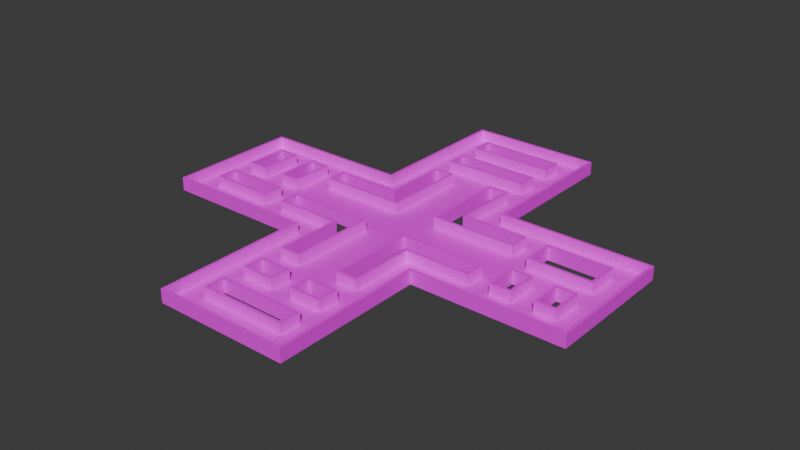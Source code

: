# Source: mle-intermediate-3.blend  (saved by Blender 4.0.36; exported with 4.5.12 LTS)
import bpy
from mathutils import Matrix  # noqa: F401  (used for matrix-valued properties, if any)

bpy.ops.wm.read_factory_settings(use_empty=True)
scene = bpy.context.scene
scene.name = 'Scene'

# ---- collections
col_collection = bpy.data.collections.new('Collection'); scene.collection.children.link(col_collection)

# ---- images (referenced by path relative to the original .blend; pixels are not part of the script)
import os
ASSET_DIR = os.environ.get("B2B_ASSET_DIR", "")  # directory of the original .blend (textures are referenced by path, not embedded)
HERE = os.path.dirname(os.path.abspath(__file__))  # packed textures are extracted next to this script under _unpacked/

def load_image(name, relpath, width, height, colorspace="sRGB"):
    """Load a texture the original file referenced (path relative to the .blend, or extracted next to this script)."""
    p = next((c for c in (os.path.join(HERE, relpath), os.path.join(ASSET_DIR, relpath)) if relpath and os.path.exists(c)), "")
    if p:
        img = bpy.data.images.load(p, check_existing=True)
        img.name = name
    else:  # same state as the original file: an image datablock whose file is absent (Cycles renders it pink)
        img = bpy.data.images.new(name, width, height)
        img.source = "FILE"
        img.filepath = "//" + (relpath or name)
    img.colorspace_settings.name = colorspace
    return img
img_texture_08_png = load_image('texture_08.png', 'texture_08.png', 1024, 1024, 'sRGB')
img_texture_13_png = load_image('texture_13.png', 'texture_13.png', 1024, 1024, 'sRGB')

# ---- materials (node trees are filled in below, after node groups)
mat_floor = bpy.data.materials.new('Floor')
mat_floor.use_transparent_shadow = False
mat_wall = bpy.data.materials.new('Wall')
mat_wall.use_transparent_shadow = False

# ---- material node trees
mat_floor.use_nodes = True; mat_floor.node_tree.nodes.clear()
_N = mat_floor.node_tree.nodes; _L = mat_floor.node_tree.links
n0 = _N.new('ShaderNodeBsdfPrincipled'); n0.name = 'Principled BSDF'; n0.location = (10, 300)
n0.inputs[3].default_value = 1.45
n1 = _N.new('ShaderNodeOutputMaterial'); n1.name = 'Material Output'; n1.location = (300, 300)
n2 = _N.new('ShaderNodeTexImage'); n2.name = 'Image Texture'; n2.location = (-348, 281)
n2.image = img_texture_08_png
_L.new(n0.outputs[0], n1.inputs[0])
_L.new(n2.outputs[0], n0.inputs[0])
n1.is_active_output = True
mat_wall.use_nodes = True; mat_wall.node_tree.nodes.clear()
_N = mat_wall.node_tree.nodes; _L = mat_wall.node_tree.links
n0 = _N.new('ShaderNodeOutputMaterial'); n0.name = 'Material Output'; n0.location = (300, 300)
n1 = _N.new('ShaderNodeBsdfPrincipled'); n1.name = 'Principled BSDF'; n1.location = (-60, 290)
n1.inputs[3].default_value = 1.45
n2 = _N.new('ShaderNodeTexImage'); n2.name = 'Image Texture'; n2.location = (-465, 300)
n2.image = img_texture_13_png
_L.new(n1.outputs[0], n0.inputs[0])
_L.new(n2.outputs[0], n1.inputs[0])
n0.is_active_output = True

# ---- world
world_world = bpy.data.worlds.new('World'); scene.world = world_world
world_world.color = (0.05088, 0.05088, 0.05088)
world_world.use_sun_shadow = False
world_world.sun_shadow_jitter_overblur = 0.0

# ---- meshes
me_floor_plan = bpy.data.meshes.new('floor-plan')
me_floor_plan.from_pydata([(-6.0, 6.0, 0.0), (6.0, -6.0, 0.0), (6.0, 6.0, 0.0), (-6.0, -6.0, 0.0), (-6.0, 6.0, 1.0), (6.0, -6.0, 1.0), (6.0, 6.0, 1.0), (-6.0, -6.0, 1.0), (-10.0, 2.0, 0.0), (-10.0, 2.0, 1.0), (-4.0, 10.0, 0.0), (-4.0, 10.0, 1.0), (-2.0, 2.0, 0.0), (-2.0, 2.0, 1.0), (-2.0, 10.0, 0.0), (-2.0, 10.0, 1.0), (-4.0, 4.0, 0.0), (-4.0, 4.0, 1.0), (-10.0, 4.0, 0.0), (-10.0, 4.0, 1.0), (2.0, 10.0, 0.0), (2.0, 10.0, 1.0), (10.0, 4.0, 0.0), (10.0, 4.0, 1.0), (2.0, 2.0, 0.0), (2.0, 2.0, 1.0), (10.0, 2.0, 0.0), (10.0, 2.0, 1.0), (4.0, 4.0, 0.0), (4.0, 4.0, 1.0), (4.0, 10.0, 0.0), (4.0, 10.0, 1.0), (10.0, -2.0, 0.0), (10.0, -2.0, 1.0), (4.0, -10.0, 0.0), (4.0, -10.0, 1.0), (2.0, -2.0, 0.0), (2.0, -2.0, 1.0), (2.0, -10.0, 0.0), (2.0, -10.0, 1.0), (4.0, -4.0, 0.0), (4.0, -4.0, 1.0), (10.0, -4.0, 0.0), (10.0, -4.0, 1.0), (-2.0, -10.0, 0.0), (-2.0, -10.0, 1.0), (-10.0, -4.0, 0.0), (-10.0, -4.0, 1.0), (-2.0, -2.0, 0.0), (-2.0, -2.0, 1.0), (-10.0, -2.0, 0.0), (-10.0, -2.0, 1.0), (-4.0, -4.0, 0.0), (-4.0, -4.0, 1.0), (-4.0, -10.0, 0.0), (-4.0, -10.0, 1.0), (14.0, -1.0, 1.0), (14.0, -4.0, 1.0), (12.0, -4.0, 1.0), (12.0, -1.0, 1.0), (14.0, -1.0, 0.0), (12.0, -1.0, 0.0), (14.0, -4.0, 0.0), (12.0, -4.0, 0.0), (12.0, 1.0, 0.0), (18.0, 1.0, 0.0), (12.0, 4.0, 0.0), (18.0, 4.0, 0.0), (12.0, 4.0, 1.0), (12.0, 1.0, 1.0), (18.0, 1.0, 1.0), (18.0, 4.0, 1.0), (18.0, -1.0, 1.0), (18.0, -4.0, 1.0), (16.0, -4.0, 1.0), (16.0, -1.0, 1.0), (18.0, -1.0, 0.0), (16.0, -1.0, 0.0), (18.0, -4.0, 0.0), (16.0, -4.0, 0.0), (20.0, 6.0, 0.0), (20.0, 6.0, 1.0), (6.0, 20.0, 0.0), (6.0, 20.0, 1.0), (-6.0, 20.0, 0.0), (-6.0, 20.0, 1.0), (20.0, -6.0, 0.0), (20.0, -6.0, 1.0), (6.0, -20.0, 0.0), (6.0, -20.0, 1.0), (-6.0, -20.0, 0.0), (-6.0, -20.0, 1.0), (-20.0, -6.0, 0.0), (-20.0, -6.0, 1.0), (-20.0, 6.0, 0.0), (-20.0, 6.0, 1.0), (4.0, 14.0, 1.0), (4.0, 12.0, 1.0), (-4.0, 12.0, 1.0), (-4.0, 14.0, 1.0), (4.0, 14.0, 0.0), (-4.0, 14.0, 0.0), (4.0, 12.0, 0.0), (-4.0, 12.0, 0.0), (4.0, 18.0, 1.0), (4.0, 16.0, 1.0), (-4.0, 16.0, 1.0), (-4.0, 18.0, 1.0), (4.0, 18.0, 0.0), (-4.0, 18.0, 0.0), (4.0, 16.0, 0.0), (-4.0, 16.0, 0.0), (-18.0, -4.0, 0.0), (-12.0, -4.0, 0.0), (-18.0, -2.0, 0.0), (-12.0, -2.0, 0.0), (-18.0, -2.0, 1.0), (-18.0, -4.0, 1.0), (-12.0, -4.0, 1.0), (-12.0, -2.0, 1.0), (-14.0, 0.0, 0.0), (-12.0, 0.0, 0.0), (-14.0, 4.0, 0.0), (-12.0, 4.0, 0.0), (-14.0, 4.0, 1.0), (-14.0, 0.0, 1.0), (-12.0, 0.0, 1.0), (-12.0, 4.0, 1.0), (-18.0, 0.0, 0.0), (-16.0, 0.0, 0.0), (-18.0, 4.0, 0.0), (-16.0, 4.0, 0.0), (-18.0, 4.0, 1.0), (-18.0, 0.0, 1.0), (-16.0, 0.0, 1.0), (-16.0, 4.0, 1.0), (4.0, -16.0, 1.0), (4.0, -18.0, 1.0), (-4.0, -18.0, 1.0), (-4.0, -16.0, 1.0), (4.0, -16.0, 0.0), (-4.0, -16.0, 0.0), (4.0, -18.0, 0.0), (-4.0, -18.0, 0.0), (4.0, -12.0, 1.0), (4.0, -14.0, 1.0), (1.0, -14.0, 1.0), (1.0, -12.0, 1.0), (4.0, -12.0, 0.0), (1.0, -12.0, 0.0), (4.0, -14.0, 0.0), (1.0, -14.0, 0.0), (-1.0, -12.0, 1.0), (-1.0, -14.0, 1.0), (-4.0, -14.0, 1.0), (-4.0, -12.0, 1.0), (-1.0, -12.0, 0.0), (-4.0, -12.0, 0.0), (-1.0, -14.0, 0.0), (-4.0, -14.0, 0.0)], [], [(81, 6, 2, 80), (92, 93, 7, 3), (89, 5, 1, 88), (84, 85, 4, 0), (16, 17, 11, 10), (10, 11, 15, 14), (12, 13, 9, 8), (8, 9, 19, 18), (14, 15, 13, 12), (18, 19, 17, 16), (28, 29, 23, 22), (22, 23, 27, 26), (24, 25, 21, 20), (20, 21, 31, 30), (26, 27, 25, 24), (30, 31, 29, 28), (40, 41, 35, 34), (34, 35, 39, 38), (36, 37, 33, 32), (32, 33, 43, 42), (38, 39, 37, 36), (42, 43, 41, 40), (52, 53, 47, 46), (46, 47, 51, 50), (48, 49, 45, 44), (44, 45, 55, 54), (50, 51, 49, 48), (54, 55, 53, 52), (65, 67, 71, 70), (63, 62, 57, 58), (60, 61, 59, 56), (61, 63, 58, 59), (62, 60, 56, 57), (66, 64, 69, 68), (67, 66, 68, 71), (64, 65, 70, 69), (79, 78, 73, 74), (76, 77, 75, 72), (77, 79, 74, 75), (78, 76, 72, 73), (87, 81, 80, 86), (2, 6, 83, 82), (82, 83, 85, 84), (5, 87, 86, 1), (91, 89, 88, 90), (7, 91, 90, 3), (94, 95, 93, 92), (0, 4, 95, 94), (103, 102, 97, 98), (100, 101, 99, 96), (101, 103, 98, 99), (102, 100, 96, 97), (111, 110, 105, 106), (108, 109, 107, 104), (109, 111, 106, 107), (110, 108, 104, 105), (113, 115, 119, 118), (114, 112, 117, 116), (115, 114, 116, 119), (112, 113, 118, 117), (121, 123, 127, 126), (122, 120, 125, 124), (123, 122, 124, 127), (120, 121, 126, 125), (129, 131, 135, 134), (130, 128, 133, 132), (131, 130, 132, 135), (128, 129, 134, 133), (143, 142, 137, 138), (140, 141, 139, 136), (141, 143, 138, 139), (142, 140, 136, 137), (151, 150, 145, 146), (148, 149, 147, 144), (149, 151, 146, 147), (150, 148, 144, 145), (159, 158, 153, 154), (156, 157, 155, 152), (157, 159, 154, 155), (158, 156, 152, 153), (12, 8, 50, 48, 44, 38, 36, 32, 26, 24, 20, 14), (26, 32, 42, 63, 61, 60, 62, 79, 77, 76, 65, 64, 66, 22), (20, 30, 102, 103, 10, 14), (101, 100, 110, 111), (141, 140, 150, 151, 149, 148, 34, 38, 44, 54, 157, 156, 158, 159), (114, 115, 113, 46, 50, 8, 18, 123, 121, 120, 122, 131, 129, 128), (2, 82, 108, 110, 100, 102, 30, 28, 22, 66, 67, 65, 76, 78, 79, 62, 63, 42, 40, 34, 148, 150, 140, 142, 143, 90, 88, 1, 86, 80), (112, 114, 128, 130, 131, 122, 123, 18, 16, 10, 103, 101, 111, 109, 108, 82, 84, 0, 94, 92, 3, 90, 143, 141, 159, 157, 54, 52, 46, 113)])
me_floor_plan.polygons.foreach_set('material_index', [1, 1, 1, 1, 1, 1, 1, 1, 1, 1, 1, 1, 1, 1, 1, 1, 1, 1, 1, 1, 1, 1, 1, 1, 1, 1, 1, 1, 1, 1, 1, 1, 1, 1, 1, 1, 1, 1, 1, 1, 1, 1, 1, 1, 1, 1, 1, 1, 1, 1, 1, 1, 1, 1, 1, 1, 1, 1, 1, 1, 1, 1, 1, 1, 1, 1, 1, 1, 1, 1, 1, 1, 1, 1, 1, 1, 1, 1, 1, 1, 0, 0, 0, 0, 0, 0, 0, 0])
_uv = me_floor_plan.uv_layers.new(name='UVMap')
_uv.uv.foreach_set('vector', [0.0, 0.0, 1.0, 0.0, 1.0, 1.0, 0.0, 1.0, 0.0, 0.0, 1.0, 0.0, 1.0, 1.0, 0.0, 1.0, 0.0, 0.0, 1.0, 0.0, 1.0, 1.0, 0.0, 1.0, 0.0, 0.0, 1.0, 0.0, 1.0, 1.0, 0.0, 1.0, 0.0, 0.0, 1.0, 0.0, 1.0, 1.0, 0.0, 1.0, 0.0, 0.0, 1.0, 0.0, 1.0, 1.0, 0.0, 1.0, 0.0, 0.0, 1.0, 0.0, 1.0, 1.0, 0.0, 1.0, 0.0, 0.0, 1.0, 0.0, 1.0, 1.0, 0.0, 1.0, 0.0, 0.0, 1.0, 0.0, 1.0, 1.0, 0.0, 1.0, 0.0, 0.0, 1.0, 0.0, 1.0, 1.0, 0.0, 1.0, 0.0, 0.0, 1.0, 0.0, 1.0, 1.0, 0.0, 1.0, 0.0, 0.0, 1.0, 0.0, 1.0, 1.0, 0.0, 1.0, 0.0, 0.0, 1.0, 0.0, 1.0, 1.0, 0.0, 1.0, 0.0, 0.0, 1.0, 0.0, 1.0, 1.0, 0.0, 1.0, 0.0, 0.0, 1.0, 0.0, 1.0, 1.0, 0.0, 1.0, 0.0, 0.0, 1.0, 0.0, 1.0, 1.0, 0.0, 1.0, 0.0, 0.0, 1.0, 0.0, 1.0, 1.0, 0.0, 1.0, 0.0, 0.0, 1.0, 0.0, 1.0, 1.0, 0.0, 1.0, 0.0, 0.0, 1.0, 0.0, 1.0, 1.0, 0.0, 1.0, 0.0, 0.0, 1.0, 0.0, 1.0, 1.0, 0.0, 1.0, 0.0, 0.0, 1.0, 0.0, 1.0, 1.0, 0.0, 1.0, 0.0, 0.0, 1.0, 0.0, 1.0, 1.0, 0.0, 1.0, 0.0, 0.0, 1.0, 0.0, 1.0, 1.0, 0.0, 1.0, 0.0, 0.0, 1.0, 0.0, 1.0, 1.0, 0.0, 1.0, 0.0, 0.0, 1.0, 0.0, 1.0, 1.0, 0.0, 1.0, 0.0, 0.0, 1.0, 0.0, 1.0, 1.0, 0.0, 1.0, 0.0, 0.0, 1.0, 0.0, 1.0, 1.0, 0.0, 1.0, 0.0, 0.0, 1.0, 0.0, 1.0, 1.0, 0.0, 1.0, 0.0, 0.0, 1.0, 0.0, 1.0, 1.0, 0.0, 1.0, 0.0, 0.0, 1.0, 0.0, 1.0, 1.0, 0.0, 1.0, 0.0, 0.0, 1.0, 0.0, 1.0, 1.0, 0.0, 1.0, 0.0, 0.0, 1.0, 0.0, 1.0, 1.0, 0.0, 1.0, 0.0, 0.0, 1.0, 0.0, 1.0, 1.0, 0.0, 1.0, 0.0, 0.0, 1.0, 0.0, 1.0, 1.0, 0.0, 1.0, 0.0, 0.0, 1.0, 0.0, 1.0, 1.0, 0.0, 1.0, 0.0, 0.0, 1.0, 0.0, 1.0, 1.0, 0.0, 1.0, 0.0, 0.0, 1.0, 0.0, 1.0, 1.0, 0.0, 1.0, 0.0, 0.0, 1.0, 0.0, 1.0, 1.0, 0.0, 1.0, 0.0, 0.0, 1.0, 0.0, 1.0, 1.0, 0.0, 1.0, 0.0, 0.0, 1.0, 0.0, 1.0, 1.0, 0.0, 1.0, 0.0, 0.0, 1.0, 0.0, 1.0, 1.0, 0.0, 1.0, 0.0, 0.0, 1.0, 0.0, 1.0, 1.0, 0.0, 1.0, 0.0, 0.0, 1.0, 0.0, 1.0, 1.0, 0.0, 1.0, 0.0, 0.0, 1.0, 0.0, 1.0, 1.0, 0.0, 1.0, 0.0, 0.0, 1.0, 0.0, 1.0, 1.0, 0.0, 1.0, 0.0, 0.0, 1.0, 0.0, 1.0, 1.0, 0.0, 1.0, 0.0, 0.0, 1.0, 0.0, 1.0, 1.0, 0.0, 1.0, 0.0, 0.0, 1.0, 0.0, 1.0, 1.0, 0.0, 1.0, 0.0, 0.0, 1.0, 0.0, 1.0, 1.0, 0.0, 1.0, 0.0, 0.0, 1.0, 0.0, 1.0, 1.0, 0.0, 1.0, 0.0, 0.0, 1.0, 0.0, 1.0, 1.0, 0.0, 1.0, 0.0, 0.0, 1.0, 0.0, 1.0, 1.0, 0.0, 1.0, 0.0, 0.0, 1.0, 0.0, 1.0, 1.0, 0.0, 1.0, 0.0, 0.0, 1.0, 0.0, 1.0, 1.0, 0.0, 1.0, 0.0, 0.0, 1.0, 0.0, 1.0, 1.0, 0.0, 1.0, 0.0, 0.0, 1.0, 0.0, 1.0, 1.0, 0.0, 1.0, 0.0, 0.0, 1.0, 0.0, 1.0, 1.0, 0.0, 1.0, 0.0, 0.0, 1.0, 0.0, 1.0, 1.0, 0.0, 1.0, 0.0, 0.0, 1.0, 0.0, 1.0, 1.0, 0.0, 1.0, 0.0, 0.0, 1.0, 0.0, 1.0, 1.0, 0.0, 1.0, 0.0, 0.0, 1.0, 0.0, 1.0, 1.0, 0.0, 1.0, 0.0, 0.0, 1.0, 0.0, 1.0, 1.0, 0.0, 1.0, 0.0, 0.0, 1.0, 0.0, 1.0, 1.0, 0.0, 1.0, 0.0, 0.0, 1.0, 0.0, 1.0, 1.0, 0.0, 1.0, 0.0, 0.0, 1.0, 0.0, 1.0, 1.0, 0.0, 1.0, 0.0, 0.0, 1.0, 0.0, 1.0, 1.0, 0.0, 1.0, 0.0, 0.0, 1.0, 0.0, 1.0, 1.0, 0.0, 1.0, 0.0, 0.0, 1.0, 0.0, 1.0, 1.0, 0.0, 1.0, 0.0, 0.0, 1.0, 0.0, 1.0, 1.0, 0.0, 1.0, 0.0, 0.0, 1.0, 0.0, 1.0, 1.0, 0.0, 1.0, 0.0, 0.0, 1.0, 0.0, 1.0, 1.0, 0.0, 1.0, 0.0, 0.0, 1.0, 0.0, 1.0, 1.0, 0.0, 1.0, 0.0, 0.0, 1.0, 0.0, 1.0, 1.0, 0.0, 1.0, 0.0, 0.0, 1.0, 0.0, 1.0, 1.0, 0.0, 1.0, 0.0, 0.0, 1.0, 0.0, 1.0, 1.0, 0.0, 1.0, 0.0, 0.0, 1.0, 0.0, 1.0, 1.0, 0.0, 1.0, 0.0, 0.0, 1.0, 0.0, 1.0, 1.0, 0.0, 1.0, 0.0, 0.0, 1.0, 0.0, 1.0, 1.0, 0.0, 1.0, 0.0, 0.0, 1.0, 0.0, 1.0, 1.0, 0.0, 1.0, 0.0, 0.0, 1.0, 0.0, 1.0, 1.0, 0.0, 1.0, 0.4231, 0.5, 0.2692, 0.3462, 0.3462, 0.2692, 0.5, 0.4231, 0.6538, 0.2692, 0.7308, 0.3462, 0.5769, 0.5, 0.7308, 0.6538, 0.6538, 0.7308, 0.5, 0.5769, 0.3462, 0.7308, 0.2692, 0.6538, 0.6538, 0.7308, 0.7308, 0.6538, 0.7692, 0.6154, 0.8077, 0.6538, 0.75, 0.7115, 0.7885, 0.75, 0.8462, 0.6923, 0.8846, 0.7308, 0.8269, 0.7885, 0.8654, 0.8269, 0.8269, 0.8654, 0.7115, 0.75, 0.6538, 0.8077, 0.6154, 0.7692, 0.3462, 0.7308, 0.3846, 0.7692, 0.3462, 0.8077, 0.1923, 0.6538, 0.2308, 0.6154, 0.2692, 0.6538, 0.1538, 0.6923, 0.3077, 0.8462, 0.2692, 0.8846, 0.1154, 0.7308, 0.7308, 0.1154, 0.8846, 0.2692, 0.8462, 0.3077, 0.7885, 0.25, 0.75, 0.2885, 0.8077, 0.3462, 0.7692, 0.3846, 0.7308, 0.3462, 0.6538, 0.2692, 0.6154, 0.2308, 0.6538, 0.1923, 0.7115, 0.25, 0.75, 0.2115, 0.6923, 0.1538, 0.1923, 0.1154, 0.3077, 0.2308, 0.3462, 0.1923, 0.3846, 0.2308, 0.3462, 0.2692, 0.2692, 0.3462, 0.2308, 0.3846, 0.1923, 0.3462, 0.2692, 0.2692, 0.2308, 0.2308, 0.1538, 0.3077, 0.1154, 0.2692, 0.1923, 0.1923, 0.1538, 0.1538, 0.5, 0.7308, 0.2308, 1.0, 0.2308, 0.9231, 0.2692, 0.8846, 0.3077, 0.8462, 0.3462, 0.8077, 0.3846, 0.7692, 0.5, 0.6538, 0.6154, 0.7692, 0.6538, 0.8077, 0.7692, 0.9231, 0.8269, 0.8654, 0.8654, 0.8269, 0.9231, 0.7692, 0.8846, 0.7308, 0.8462, 0.6923, 0.8077, 0.6538, 0.7692, 0.6154, 0.6538, 0.5, 0.7692, 0.3846, 0.8077, 0.3462, 0.8462, 0.3077, 0.8846, 0.2692, 0.9231, 0.2308, 0.7692, 0.07692, 0.7692, -7.336e-08, 1.0, 0.2308, 0.7308, 0.5, 1.0, 0.7692, 0.7692, 1.0, 0.2308, 0.07692, 0.1923, 0.1154, 0.1538, 0.1538, 0.07692, 0.2308, 0.1154, 0.2692, 0.1538, 0.3077, 0.1923, 0.3462, 0.2308, 0.3846, 0.3462, 0.5, 0.2308, 0.6154, 0.1923, 0.6538, 0.1538, 0.6923, 0.1154, 0.7308, 0.07692, 0.7692, 0.2308, 0.9231, 0.2308, 1.0, -6.419e-08, 0.7692, 0.2692, 0.5, -5.502e-08, 0.2308, 0.2308, 0.0, 0.5, 0.2692, 0.7692, -7.336e-08, 0.7692, 0.07692, 0.7308, 0.1154, 0.6923, 0.1538, 0.6538, 0.1923, 0.6154, 0.2308, 0.5, 0.3462, 0.3846, 0.2308, 0.3462, 0.1923])
me_floor_plan.materials.append(mat_floor)
me_floor_plan.materials.append(mat_wall)
me_floor_plan.update()

# ---- objects
ob_player_spawn_000 = bpy.data.objects.new('player-spawn.000', None)
ob_enemy_spawn_000 = bpy.data.objects.new('enemy-spawn.000', None)
ob_floor_plan = bpy.data.objects.new('floor-plan', me_floor_plan)
ob_player_spawn_001 = bpy.data.objects.new('player-spawn.001', None)
ob_player_spawn_002 = bpy.data.objects.new('player-spawn.002', None)
ob_player_spawn_003 = bpy.data.objects.new('player-spawn.003', None)
ob_player_spawn_004 = bpy.data.objects.new('player-spawn.004', None)
ob_player_spawn_005 = bpy.data.objects.new('player-spawn.005', None)
ob_player_spawn_006 = bpy.data.objects.new('player-spawn.006', None)
ob_enemy_spawn_001 = bpy.data.objects.new('enemy-spawn.001', None)
ob_enemy_spawn_002 = bpy.data.objects.new('enemy-spawn.002', None)
ob_enemy_spawn_003 = bpy.data.objects.new('enemy-spawn.003', None)
ob_enemy_spawn_004 = bpy.data.objects.new('enemy-spawn.004', None)
ob_enemy_spawn_005 = bpy.data.objects.new('enemy-spawn.005', None)
ob_enemy_spawn_006 = bpy.data.objects.new('enemy-spawn.006', None)

# ---- transforms, parenting, visibility, modifiers, constraints
ob_player_spawn_000.parent = ob_floor_plan
ob_player_spawn_000.location = (0.0, 19.0, 0.0)
ob_enemy_spawn_000.parent = ob_floor_plan
ob_enemy_spawn_000.location = (0.0, 0.0, 0.0)
ob_floor_plan.location = (0.0, 0.0, 0.0)
_m = ob_floor_plan.modifiers.new('Solidify', 'SOLIDIFY')
_m.solidify_mode = 'NON_MANIFOLD'
_m.thickness = 0.25
_m.nonmanifold_boundary_mode = 'FLAT'
_m.nonmanifold_merge_threshold = 0.0
ob_player_spawn_001.parent = ob_floor_plan
ob_player_spawn_001.location = (0.0, 13.0, 0.0)
ob_player_spawn_002.parent = ob_floor_plan
ob_player_spawn_002.location = (3.0, -15.0, 0.0)
ob_player_spawn_003.parent = ob_floor_plan
ob_player_spawn_003.location = (-11.0, -3.0, 0.0)
ob_player_spawn_004.parent = ob_floor_plan
ob_player_spawn_004.location = (-15.0, 3.0, 0.0)
ob_player_spawn_005.parent = ob_floor_plan
ob_player_spawn_005.location = (11.0, 3.0, 0.0)
ob_player_spawn_006.parent = ob_floor_plan
ob_player_spawn_006.location = (15.0, -3.0, 0.0)
ob_enemy_spawn_001.parent = ob_floor_plan
ob_enemy_spawn_001.location = (5.0, 5.0, 0.0)
ob_enemy_spawn_002.parent = ob_floor_plan
ob_enemy_spawn_002.location = (-5.0, -5.0, 0.0)
ob_enemy_spawn_003.parent = ob_floor_plan
ob_enemy_spawn_003.location = (-19.0, -5.0, 0.0)
ob_enemy_spawn_004.parent = ob_floor_plan
ob_enemy_spawn_004.location = (-3.0, -11.0, 0.0)
ob_enemy_spawn_005.parent = ob_floor_plan
ob_enemy_spawn_005.location = (19.0, 5.0, 0.0)
ob_enemy_spawn_006.parent = ob_floor_plan
ob_enemy_spawn_006.location = (0.0, -19.0, 0.0)

# ---- collection membership
col_collection.objects.link(ob_player_spawn_000)
col_collection.objects.link(ob_enemy_spawn_000)
col_collection.objects.link(ob_floor_plan)
col_collection.objects.link(ob_player_spawn_001)
col_collection.objects.link(ob_player_spawn_002)
col_collection.objects.link(ob_player_spawn_003)
col_collection.objects.link(ob_player_spawn_004)
col_collection.objects.link(ob_player_spawn_005)
col_collection.objects.link(ob_player_spawn_006)
col_collection.objects.link(ob_enemy_spawn_001)
col_collection.objects.link(ob_enemy_spawn_002)
col_collection.objects.link(ob_enemy_spawn_003)
col_collection.objects.link(ob_enemy_spawn_004)
col_collection.objects.link(ob_enemy_spawn_005)
col_collection.objects.link(ob_enemy_spawn_006)

# ---- scene / render settings (as saved in the file)
scene.frame_start = 1; scene.frame_end = 250; scene.frame_set(0)
scene.render.engine = 'BLENDER_EEVEE_NEXT'
scene.cycles.sampling_pattern = 'TABULATED_SOBOL'
bpy.context.view_layer.update()

# ---- added for rendering (the .blend has no active camera and no usable light): camera, sun
cam_auto = bpy.data.cameras.new('AutoCamera')
cam_auto.lens = 50.0
cam_auto.sensor_width = 36.0
cam_auto.clip_end = 1000.0
ob_auto_camera = bpy.data.objects.new('AutoCamera', cam_auto)
scene.collection.objects.link(ob_auto_camera)
ob_auto_camera.location = (53.0055, -63.6066, 42.7794)
ob_auto_camera.rotation_euler = (1.09748, -7.21219e-08, 0.694738)
scene.camera = ob_auto_camera
light_auto_sun = bpy.data.lights.new('AutoSun', 'SUN')
light_auto_sun.energy = 3.0
light_auto_sun.angle = 0.0523599
ob_auto_sun = bpy.data.objects.new('AutoSun', light_auto_sun)
scene.collection.objects.link(ob_auto_sun)
ob_auto_sun.rotation_euler = (0.872665, 0.174533, 0.523599)
bpy.context.view_layer.update()
